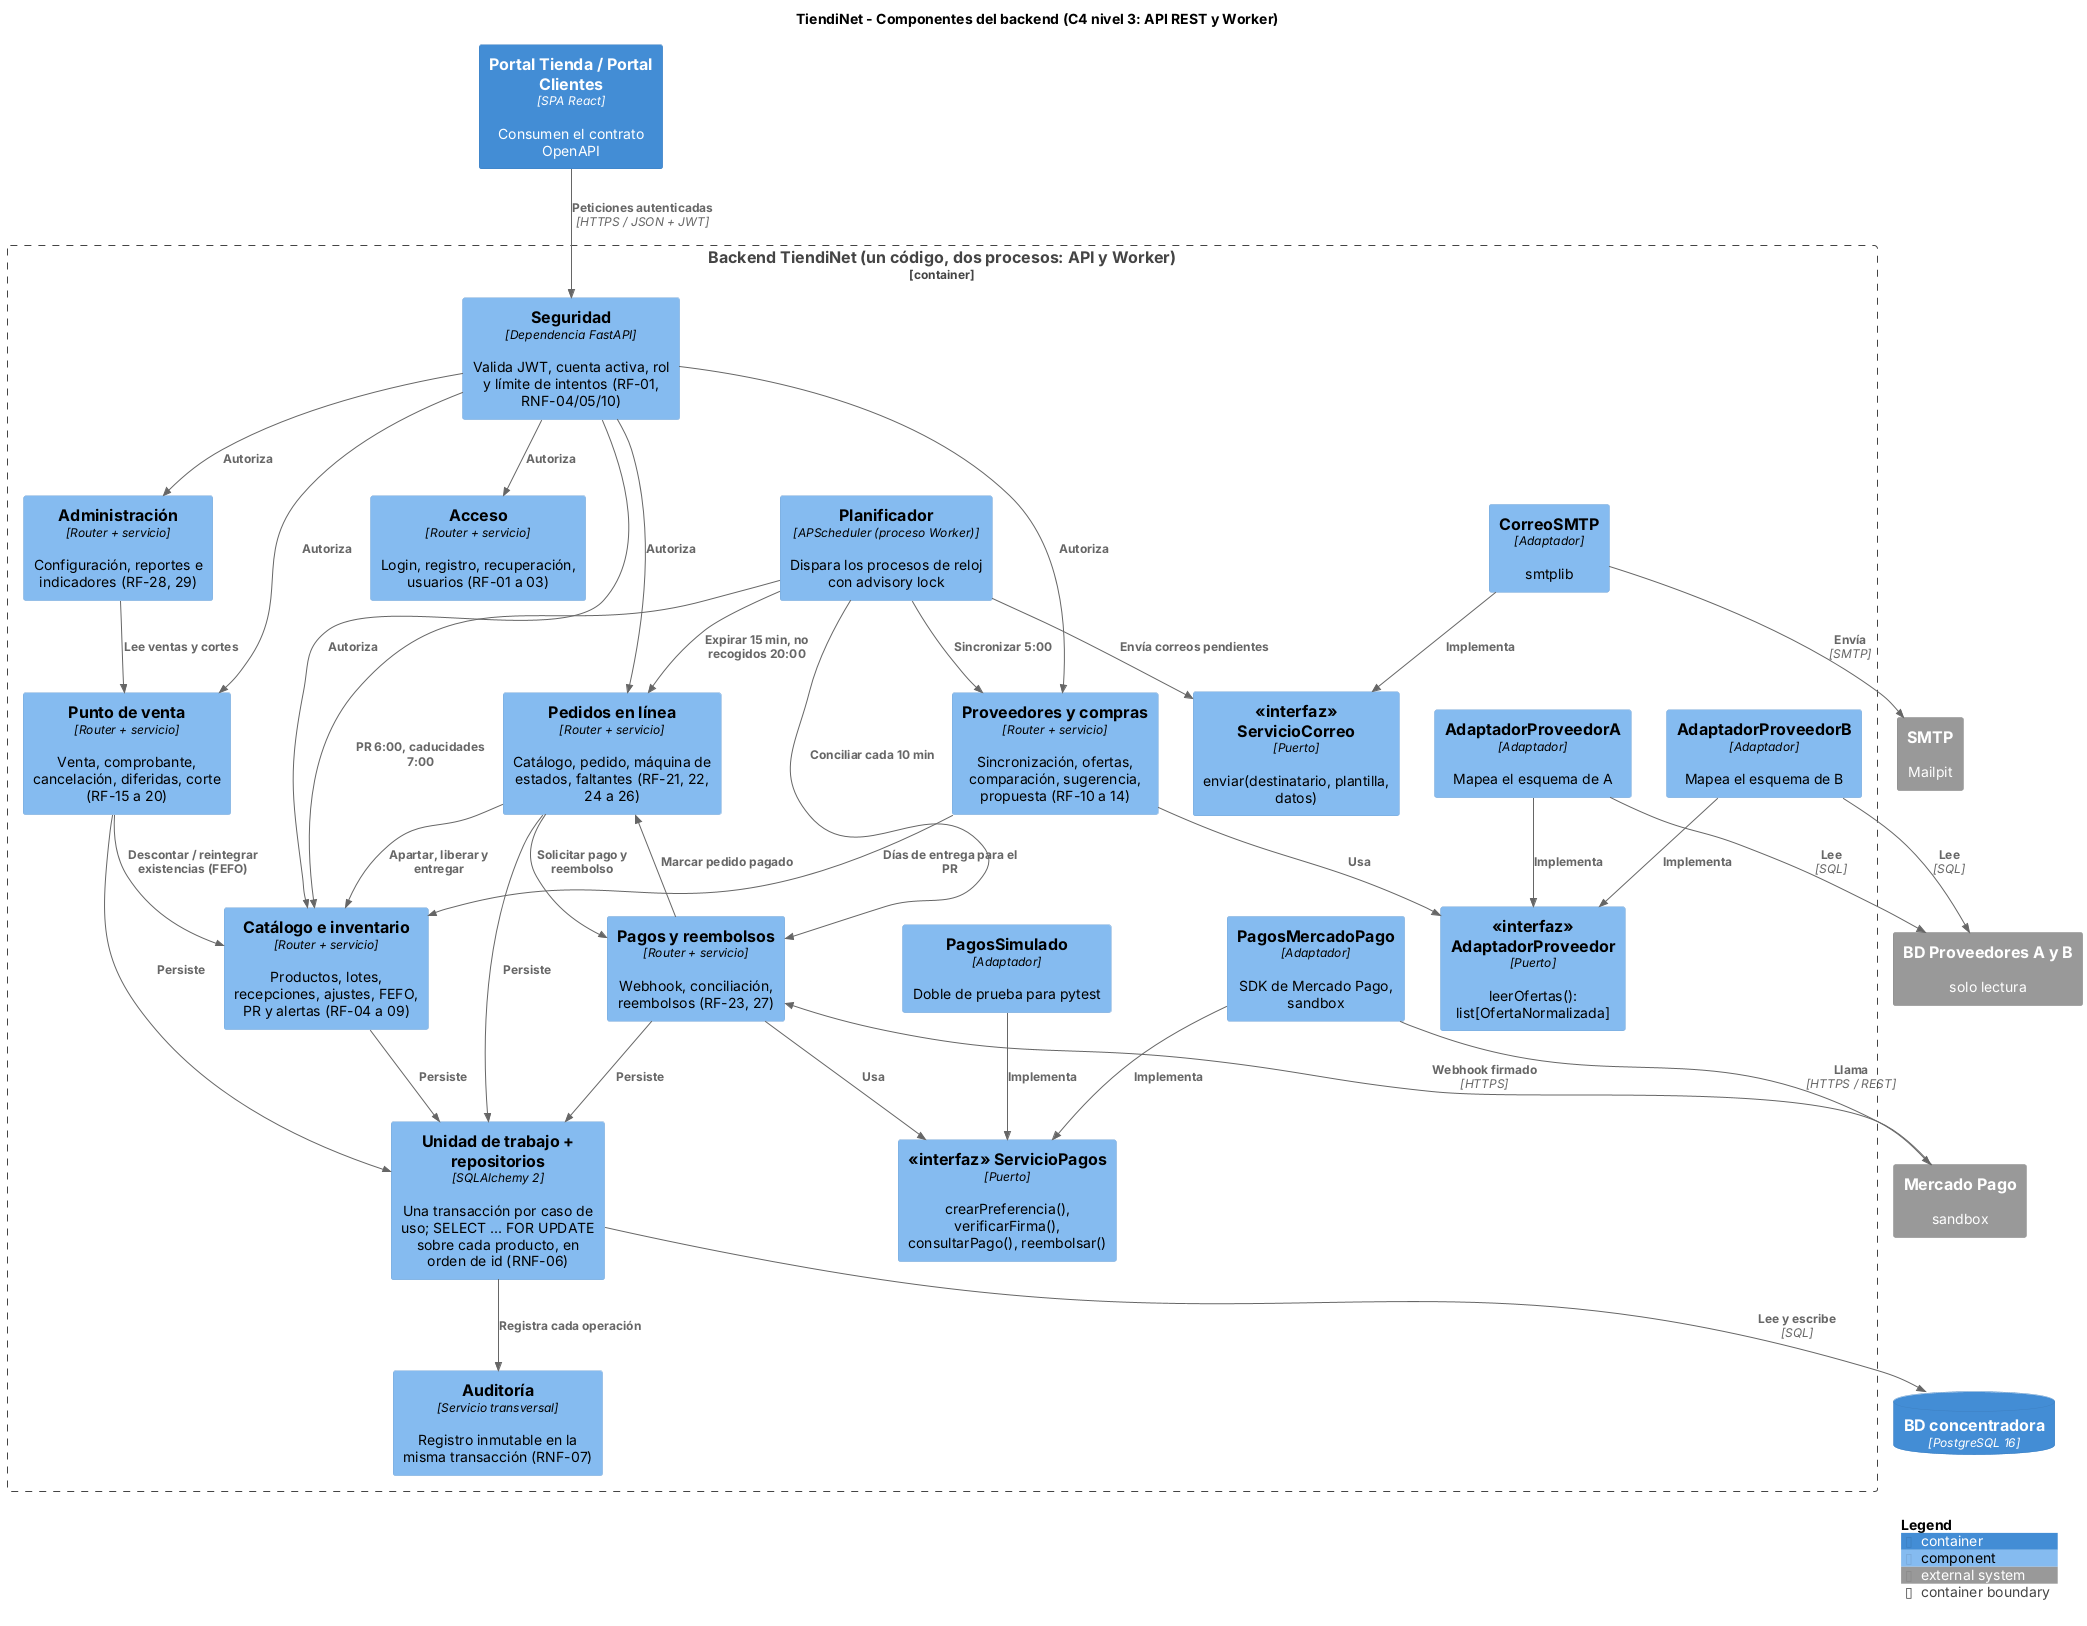

The diagram above was rendered by PlantUML. Its source (embedded in the PNG):
@startuml diagrama_componentes_api
!include <C4/C4_Component>

title TiendiNet - Componentes del backend (C4 nivel 3: API REST y Worker)

LAYOUT_TOP_DOWN()

Container(portales, "Portal Tienda / Portal Clientes", "SPA React", "Consumen el contrato OpenAPI")
System_Ext(mp, "Mercado Pago", "sandbox")
System_Ext(provs, "BD Proveedores A y B", "solo lectura")
System_Ext(smtp, "SMTP", "Mailpit")
ContainerDb(bd, "BD concentradora", "PostgreSQL 16")

Container_Boundary(backend, "Backend TiendiNet (un código, dos procesos: API y Worker)") {

  Component(seguridad, "Seguridad", "Dependencia FastAPI", "Valida JWT, cuenta activa, rol y límite de intentos (RF-01, RNF-04/05/10)")
  Component(planificador, "Planificador", "APScheduler (proceso Worker)", "Dispara los procesos de reloj con advisory lock")

  Component(m_acceso, "Acceso", "Router + servicio", "Login, registro, recuperación, usuarios (RF-01 a 03)")
  Component(m_inv, "Catálogo e inventario", "Router + servicio", "Productos, lotes, recepciones, ajustes, FEFO, PR y alertas (RF-04 a 09)")
  Component(m_prov, "Proveedores y compras", "Router + servicio", "Sincronización, ofertas, comparación, sugerencia, propuesta (RF-10 a 14)")
  Component(m_pos, "Punto de venta", "Router + servicio", "Venta, comprobante, cancelación, diferidas, corte (RF-15 a 20)")
  Component(m_ped, "Pedidos en línea", "Router + servicio", "Catálogo, pedido, máquina de estados, faltantes (RF-21, 22, 24 a 26)")
  Component(m_pag, "Pagos y reembolsos", "Router + servicio", "Webhook, conciliación, reembolsos (RF-23, 27)")
  Component(m_adm, "Administración", "Router + servicio", "Configuración, reportes e indicadores (RF-28, 29)")

  Component(uow, "Unidad de trabajo + repositorios", "SQLAlchemy 2", "Una transacción por caso de uso; SELECT ... FOR UPDATE sobre cada producto, en orden de id (RNF-06)")
  Component(auditoria, "Auditoría", "Servicio transversal", "Registro inmutable en la misma transacción (RNF-07)")

  Component(i_prov, "«interfaz» AdaptadorProveedor", "Puerto", "leerOfertas(): list[OfertaNormalizada]")
  Component(a_prov_a, "AdaptadorProveedorA", "Adaptador", "Mapea el esquema de A")
  Component(a_prov_b, "AdaptadorProveedorB", "Adaptador", "Mapea el esquema de B")

  Component(i_pag, "«interfaz» ServicioPagos", "Puerto", "crearPreferencia(), verificarFirma(), consultarPago(), reembolsar()")
  Component(a_mp, "PagosMercadoPago", "Adaptador", "SDK de Mercado Pago, sandbox")
  Component(a_sim, "PagosSimulado", "Adaptador", "Doble de prueba para pytest")

  Component(i_correo, "«interfaz» ServicioCorreo", "Puerto", "enviar(destinatario, plantilla, datos)")
  Component(a_smtp, "CorreoSMTP", "Adaptador", "smtplib")
}

Rel(portales, seguridad, "Peticiones autenticadas", "HTTPS / JSON + JWT")
Rel(mp, m_pag, "Webhook firmado", "HTTPS")

Rel(seguridad, m_acceso, "Autoriza")
Rel(seguridad, m_pos, "Autoriza")
Rel(seguridad, m_ped, "Autoriza")
Rel(seguridad, m_inv, "Autoriza")
Rel(seguridad, m_prov, "Autoriza")
Rel(seguridad, m_adm, "Autoriza")

Rel(m_pos, m_inv, "Descontar / reintegrar existencias (FEFO)")
Rel(m_ped, m_inv, "Apartar, liberar y entregar")
Rel(m_ped, m_pag, "Solicitar pago y reembolso")
Rel(m_pag, m_ped, "Marcar pedido pagado")
Rel(m_prov, m_inv, "Días de entrega para el PR")
Rel(m_adm, m_pos, "Lee ventas y cortes")

Rel(planificador, m_prov, "Sincronizar 5:00")
Rel(planificador, m_inv, "PR 6:00, caducidades 7:00")
Rel(planificador, m_ped, "Expirar 15 min, no recogidos 20:00")
Rel(planificador, m_pag, "Conciliar cada 10 min")

Rel(m_prov, i_prov, "Usa")
Rel(a_prov_a, i_prov, "Implementa")
Rel(a_prov_b, i_prov, "Implementa")
Rel(a_prov_a, provs, "Lee", "SQL")
Rel(a_prov_b, provs, "Lee", "SQL")

Rel(m_pag, i_pag, "Usa")
Rel(a_mp, i_pag, "Implementa")
Rel(a_sim, i_pag, "Implementa")
Rel(a_mp, mp, "Llama", "HTTPS / REST")

Rel(planificador, i_correo, "Envía correos pendientes")
Rel(a_smtp, i_correo, "Implementa")
Rel(a_smtp, smtp, "Envía", "SMTP")

Rel(m_inv, uow, "Persiste")
Rel(m_pos, uow, "Persiste")
Rel(m_ped, uow, "Persiste")
Rel(m_pag, uow, "Persiste")
Rel(uow, auditoria, "Registra cada operación")
Rel(uow, bd, "Lee y escribe", "SQL")

SHOW_LEGEND()
@enduml